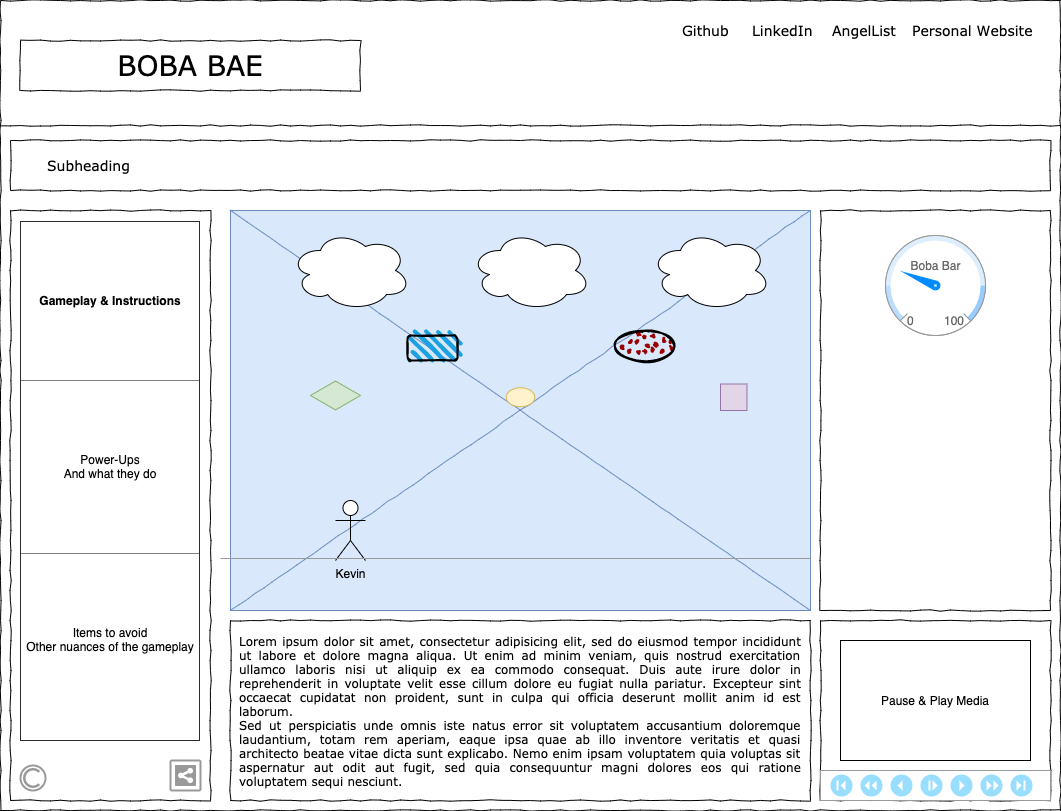

The diagram above was exported from draw.io. Its source (the exported page's mxGraphModel, read from the mxfile embedded in the PNG):
<mxGraphModel dx="1197" dy="784" grid="1" gridSize="10" guides="1" tooltips="1" connect="1" arrows="1" fold="1" page="1" pageScale="1" pageWidth="1100" pageHeight="850" background="#ffffff" math="0" shadow="0">
  <root>
    <mxCell id="0" />
    <mxCell id="1" parent="0" />
    <mxCell id="677b7b8949515195-1" value="" style="whiteSpace=wrap;html=1;rounded=0;shadow=0;labelBackgroundColor=none;strokeColor=#000000;strokeWidth=1;fillColor=none;fontFamily=Verdana;fontSize=12;fontColor=#000000;align=center;comic=1;" parent="1" vertex="1">
      <mxGeometry x="20" y="20" width="1060" height="810" as="geometry" />
    </mxCell>
    <mxCell id="677b7b8949515195-2" value="BOBA BAE" style="whiteSpace=wrap;html=1;rounded=0;shadow=0;labelBackgroundColor=none;strokeWidth=1;fontFamily=Verdana;fontSize=28;align=center;comic=1;" parent="1" vertex="1">
      <mxGeometry x="40" y="60" width="340" height="50" as="geometry" />
    </mxCell>
    <mxCell id="677b7b8949515195-4" value="Github" style="text;html=1;points=[];align=left;verticalAlign=top;spacingTop=-4;fontSize=14;fontFamily=Verdana" parent="1" vertex="1">
      <mxGeometry x="700" y="40" width="60" height="20" as="geometry" />
    </mxCell>
    <mxCell id="677b7b8949515195-5" value="LinkedIn" style="text;html=1;points=[];align=left;verticalAlign=top;spacingTop=-4;fontSize=14;fontFamily=Verdana" parent="1" vertex="1">
      <mxGeometry x="770" y="40" width="60" height="20" as="geometry" />
    </mxCell>
    <mxCell id="677b7b8949515195-6" value="AngelList" style="text;html=1;points=[];align=left;verticalAlign=top;spacingTop=-4;fontSize=14;fontFamily=Verdana" parent="1" vertex="1">
      <mxGeometry x="850" y="40" width="60" height="20" as="geometry" />
    </mxCell>
    <mxCell id="677b7b8949515195-7" value="Personal Website" style="text;html=1;points=[];align=left;verticalAlign=top;spacingTop=-4;fontSize=14;fontFamily=Verdana" parent="1" vertex="1">
      <mxGeometry x="930" y="40" width="140" height="20" as="geometry" />
    </mxCell>
    <mxCell id="677b7b8949515195-8" value="" style="whiteSpace=wrap;html=1;rounded=0;shadow=0;labelBackgroundColor=none;strokeWidth=1;fillColor=none;fontFamily=Verdana;fontSize=12;align=center;comic=1;" parent="1" vertex="1">
      <mxGeometry x="30" y="230" width="200" height="590" as="geometry" />
    </mxCell>
    <mxCell id="677b7b8949515195-9" value="" style="line;strokeWidth=1;html=1;rounded=0;shadow=0;labelBackgroundColor=none;fillColor=none;fontFamily=Verdana;fontSize=14;fontColor=#000000;align=center;comic=1;" parent="1" vertex="1">
      <mxGeometry x="20" y="140" width="1060" height="10" as="geometry" />
    </mxCell>
    <mxCell id="677b7b8949515195-10" value="" style="whiteSpace=wrap;html=1;rounded=0;shadow=0;labelBackgroundColor=none;strokeWidth=1;fillColor=none;fontFamily=Verdana;fontSize=12;align=center;comic=1;" parent="1" vertex="1">
      <mxGeometry x="30" y="160" width="1040" height="50" as="geometry" />
    </mxCell>
    <mxCell id="677b7b8949515195-14" value="Subheading" style="text;html=1;points=[];align=left;verticalAlign=top;spacingTop=-4;fontSize=14;fontFamily=Verdana" parent="1" vertex="1">
      <mxGeometry x="65" y="175" width="220" height="20" as="geometry" />
    </mxCell>
    <mxCell id="677b7b8949515195-15" value="&lt;div style=&quot;text-align: justify&quot;&gt;&lt;span&gt;Lorem ipsum dolor sit amet, consectetur adipisicing elit, sed do eiusmod tempor incididunt ut labore et dolore magna aliqua. Ut enim ad minim veniam, quis nostrud exercitation ullamco laboris nisi ut aliquip ex ea commodo consequat. Duis aute irure dolor in reprehenderit in voluptate velit esse cillum dolore eu fugiat nulla pariatur. Excepteur sint occaecat cupidatat non proident, sunt in culpa qui officia deserunt mollit anim id est laborum.&lt;/span&gt;&lt;/div&gt;&lt;div style=&quot;text-align: justify&quot;&gt;&lt;span&gt;Sed ut perspiciatis unde omnis iste natus error sit voluptatem accusantium doloremque laudantium, totam rem aperiam, eaque ipsa quae ab illo inventore veritatis et quasi architecto beatae vitae dicta sunt explicabo. Nemo enim ipsam voluptatem quia voluptas sit aspernatur aut odit aut fugit, sed quia consequuntur magni dolores eos qui ratione voluptatem sequi nesciunt.&amp;nbsp;&lt;/span&gt;&lt;/div&gt;" style="whiteSpace=wrap;html=1;rounded=0;shadow=0;labelBackgroundColor=none;strokeWidth=1;fillColor=none;fontFamily=Verdana;fontSize=12;align=center;verticalAlign=top;spacing=10;comic=1;" parent="1" vertex="1">
      <mxGeometry x="250" y="640" width="580" height="180" as="geometry" />
    </mxCell>
    <mxCell id="677b7b8949515195-16" value="" style="verticalLabelPosition=bottom;shadow=0;dashed=0;align=center;html=1;verticalAlign=top;strokeWidth=1;shape=mxgraph.mockup.graphics.simpleIcon;strokeColor=#6c8ebf;rounded=0;labelBackgroundColor=none;fontFamily=Verdana;fontSize=14;comic=1;fillColor=#dae8fc;" parent="1" vertex="1">
      <mxGeometry x="250" y="230" width="580" height="400" as="geometry" />
    </mxCell>
    <mxCell id="677b7b8949515195-25" value="" style="whiteSpace=wrap;html=1;rounded=0;shadow=0;labelBackgroundColor=none;strokeWidth=1;fillColor=none;fontFamily=Verdana;fontSize=12;align=center;comic=1;" parent="1" vertex="1">
      <mxGeometry x="840" y="230" width="230" height="400" as="geometry" />
    </mxCell>
    <mxCell id="677b7b8949515195-26" value="" style="whiteSpace=wrap;html=1;rounded=0;shadow=0;labelBackgroundColor=none;strokeWidth=1;fillColor=none;fontFamily=Verdana;fontSize=12;align=center;comic=1;" parent="1" vertex="1">
      <mxGeometry x="840" y="640" width="230" height="180" as="geometry" />
    </mxCell>
    <mxCell id="fRxHsuBRJiYF8M8tCtc8-1" value="Kevin" style="shape=umlActor;verticalLabelPosition=bottom;verticalAlign=top;html=1;outlineConnect=0;" vertex="1" parent="1">
      <mxGeometry x="355" y="520" width="30" height="60" as="geometry" />
    </mxCell>
    <mxCell id="fRxHsuBRJiYF8M8tCtc8-2" value="" style="ellipse;shape=cloud;whiteSpace=wrap;html=1;" vertex="1" parent="1">
      <mxGeometry x="310" y="250" width="120" height="80" as="geometry" />
    </mxCell>
    <mxCell id="fRxHsuBRJiYF8M8tCtc8-3" value="" style="ellipse;shape=cloud;whiteSpace=wrap;html=1;" vertex="1" parent="1">
      <mxGeometry x="490" y="250" width="120" height="80" as="geometry" />
    </mxCell>
    <mxCell id="fRxHsuBRJiYF8M8tCtc8-4" value="" style="ellipse;shape=cloud;whiteSpace=wrap;html=1;" vertex="1" parent="1">
      <mxGeometry x="670" y="250" width="120" height="80" as="geometry" />
    </mxCell>
    <mxCell id="fRxHsuBRJiYF8M8tCtc8-20" value="" style="rounded=1;whiteSpace=wrap;html=1;strokeWidth=2;fillWeight=4;hachureGap=8;hachureAngle=45;fillColor=#1ba1e2;sketch=1;" vertex="1" parent="1">
      <mxGeometry x="427" y="355" width="50" height="25" as="geometry" />
    </mxCell>
    <mxCell id="fRxHsuBRJiYF8M8tCtc8-21" value="" style="ellipse;whiteSpace=wrap;html=1;strokeWidth=2;fillWeight=2;hachureGap=8;fillColor=#990000;fillStyle=dots;sketch=1;" vertex="1" parent="1">
      <mxGeometry x="634.25" y="350.5" width="60" height="30" as="geometry" />
    </mxCell>
    <mxCell id="fRxHsuBRJiYF8M8tCtc8-23" value="" style="html=1;whiteSpace=wrap;aspect=fixed;shape=isoRectangle;fillColor=#d5e8d4;strokeColor=#82b366;" vertex="1" parent="1">
      <mxGeometry x="330" y="400" width="50" height="30" as="geometry" />
    </mxCell>
    <mxCell id="fRxHsuBRJiYF8M8tCtc8-11" value="" style="ellipse;whiteSpace=wrap;html=1;fillColor=#fff2cc;strokeColor=#d6b656;" vertex="1" parent="1">
      <mxGeometry x="525.75" y="407.25" width="28.5" height="19" as="geometry" />
    </mxCell>
    <mxCell id="fRxHsuBRJiYF8M8tCtc8-14" value="" style="whiteSpace=wrap;html=1;aspect=fixed;fillColor=#e1d5e7;strokeColor=#9673a6;" vertex="1" parent="1">
      <mxGeometry x="740" y="403.5" width="26.5" height="26.5" as="geometry" />
    </mxCell>
    <mxCell id="fRxHsuBRJiYF8M8tCtc8-26" value="" style="verticalLabelPosition=bottom;shadow=0;dashed=0;align=center;html=1;verticalAlign=top;strokeWidth=1;shape=mxgraph.mockup.graphics.gauge;fillColor=#ffffff;strokeColor=#999999;gaugePos=25;scaleColors=#bbddff,#ddeeff,#99ccff;gaugeLabels=,,;needleColor=#008cff;" vertex="1" parent="1">
      <mxGeometry x="905" y="255" width="100" height="100" as="geometry" />
    </mxCell>
    <mxCell id="fRxHsuBRJiYF8M8tCtc8-27" value="Boba Bar" style="strokeWidth=1;shadow=0;dashed=0;align=center;html=1;shape=mxgraph.mockup.graphics.anchor;fontColor=#666666;" vertex="1" parent="fRxHsuBRJiYF8M8tCtc8-26">
      <mxGeometry x="25" y="20" width="50" height="20" as="geometry" />
    </mxCell>
    <mxCell id="fRxHsuBRJiYF8M8tCtc8-28" value="0" style="strokeWidth=1;shadow=0;dashed=0;align=center;html=1;shape=mxgraph.mockup.graphics.anchor;align=left;fontColor=#666666;" vertex="1" parent="fRxHsuBRJiYF8M8tCtc8-26">
      <mxGeometry x="20" y="75" width="50" height="20" as="geometry" />
    </mxCell>
    <mxCell id="fRxHsuBRJiYF8M8tCtc8-29" value="100" style="strokeWidth=1;shadow=0;dashed=0;align=center;html=1;shape=mxgraph.mockup.graphics.anchor;align=right;fontColor=#666666;" vertex="1" parent="fRxHsuBRJiYF8M8tCtc8-26">
      <mxGeometry x="30" y="75" width="50" height="20" as="geometry" />
    </mxCell>
    <mxCell id="fRxHsuBRJiYF8M8tCtc8-30" value="" style="verticalLabelPosition=bottom;shadow=0;dashed=0;align=center;html=1;verticalAlign=top;strokeWidth=1;shape=mxgraph.mockup.markup.line;strokeColor=#999999;" vertex="1" parent="1">
      <mxGeometry x="240" y="550" width="590" height="56" as="geometry" />
    </mxCell>
    <mxCell id="fRxHsuBRJiYF8M8tCtc8-32" value="" style="verticalLabelPosition=bottom;shadow=0;dashed=0;align=center;html=1;verticalAlign=top;strokeWidth=1;shape=mxgraph.mockup.misc.playbackControls;sketch=0;strokeColor=#999999;fillColor2=#99ddff;strokeColor2=none;fillColor3=#ffffff;strokeColor3=none;" vertex="1" parent="1">
      <mxGeometry x="840" y="790" width="230" height="10" as="geometry" />
    </mxCell>
    <mxCell id="fRxHsuBRJiYF8M8tCtc8-33" value="Pause &amp;amp; Play Media" style="rounded=0;whiteSpace=wrap;html=1;" vertex="1" parent="1">
      <mxGeometry x="860" y="660" width="190" height="120" as="geometry" />
    </mxCell>
    <mxCell id="fRxHsuBRJiYF8M8tCtc8-34" value="" style="strokeColor=#999999;verticalLabelPosition=bottom;shadow=0;dashed=0;verticalAlign=top;strokeWidth=2;html=1;shape=mxgraph.mockup.misc.shareIcon;" vertex="1" parent="1">
      <mxGeometry x="190" y="780" width="30" height="30" as="geometry" />
    </mxCell>
    <mxCell id="fRxHsuBRJiYF8M8tCtc8-35" value="" style="strokeColor=#999999;verticalLabelPosition=bottom;shadow=0;dashed=0;verticalAlign=top;strokeWidth=2;html=1;shape=mxgraph.mockup.misc.copyrightIcon;" vertex="1" parent="1">
      <mxGeometry x="40" y="785" width="25" height="25" as="geometry" />
    </mxCell>
    <mxCell id="fRxHsuBRJiYF8M8tCtc8-36" value="&lt;table border=&quot;1&quot; width=&quot;100%&quot; cellpadding=&quot;4&quot; style=&quot;width: 100% ; height: 100% ; border-collapse: collapse&quot;&gt;&lt;tbody&gt;&lt;tr&gt;&lt;th align=&quot;center&quot;&gt;&lt;b&gt;Gameplay &amp;amp; Instructions&lt;/b&gt;&lt;/th&gt;&lt;/tr&gt;&lt;tr&gt;&lt;td align=&quot;center&quot;&gt;Power-Ups&lt;br&gt;And what they do&lt;/td&gt;&lt;/tr&gt;&lt;tr&gt;&lt;td align=&quot;center&quot;&gt;Items to avoid&lt;br&gt;Other nuances of the gameplay&lt;br&gt;&lt;br&gt;&lt;/td&gt;&lt;/tr&gt;&lt;/tbody&gt;&lt;/table&gt;" style="text;html=1;strokeColor=none;fillColor=none;overflow=fill;" vertex="1" parent="1">
      <mxGeometry x="40" y="240.5" width="180" height="519.5" as="geometry" />
    </mxCell>
  </root>
</mxGraphModel>